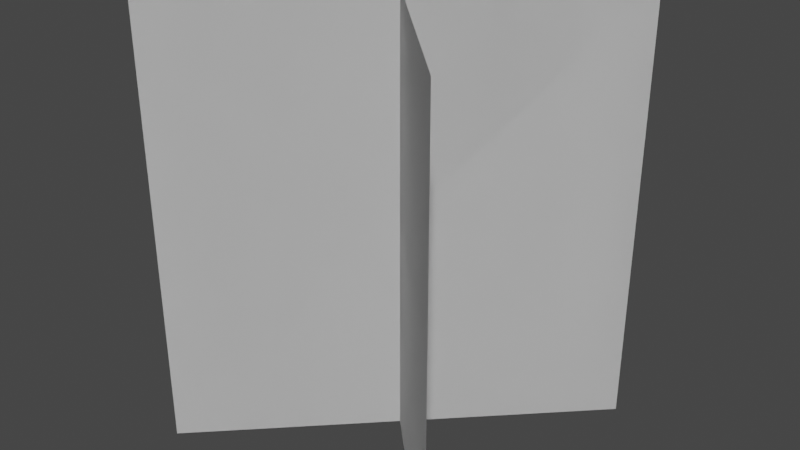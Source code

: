 # Source: CrossShape.blend  (saved by Blender 2.82.7; exported with 4.5.12 LTS)
import bpy
from mathutils import Matrix  # noqa: F401  (used for matrix-valued properties, if any)

bpy.ops.wm.read_factory_settings(use_empty=True)
scene = bpy.context.scene
scene.name = 'Scene'

# ---- world
world_world = bpy.data.worlds.new('World'); scene.world = world_world
world_world.use_nodes = True; world_world.node_tree.nodes.clear()
_N = world_world.node_tree.nodes; _L = world_world.node_tree.links
n0 = _N.new('ShaderNodeOutputWorld'); n0.name = 'World Output'; n0.location = (300, 300)
n1 = _N.new('ShaderNodeBackground'); n1.name = 'Background'; n1.location = (10, 300)
n1.inputs[0].default_value = (0.05088, 0.05088, 0.05088, 1.0)
_L.new(n1.outputs[0], n0.inputs[0])
n0.is_active_output = True
world_world.color = (0.05088, 0.05088, 0.05088)
world_world.use_sun_shadow = False
world_world.sun_shadow_jitter_overblur = 0.0

# ---- meshes
me_planes = bpy.data.meshes.new('Planes')
me_planes.from_pydata([(-0.3536, -0.3536, 0.0), (0.3536, 0.3536, 0.0), (-0.3536, -0.3536, 1.0), (0.3536, 0.3536, 1.0), (0.3536, -0.3536, 0.0), (-0.3536, 0.3536, 2.98e-08), (0.3536, -0.3536, 1.0), (-0.3536, 0.3536, 1.0), (0.3536, 0.3536, 0.0), (-0.3536, -0.3536, 0.0), (0.3536, 0.3536, 1.0), (-0.3536, -0.3536, 1.0), (-0.3536, 0.3536, 0.0), (0.3536, -0.3536, 2.98e-08), (-0.3536, 0.3536, 1.0), (0.3536, -0.3536, 1.0)], [], [(0, 1, 3, 2), (4, 5, 7, 6), (8, 9, 11, 10), (12, 13, 15, 14)])
_uv = me_planes.uv_layers.new(name='UVMap')
_uv.uv.foreach_set('vector', [0.0, 0.0, 1.0, 0.0, 1.0, 1.0, 0.0, 1.0, 0.0, 0.0, 1.0, 0.0, 1.0, 1.0, 0.0, 1.0, 0.0, 0.0, 1.0, 0.0, 1.0, 1.0, 0.0, 1.0, 0.0, 0.0, 1.0, 0.0, 1.0, 1.0, 0.0, 1.0])
me_planes.use_remesh_fix_poles = True
me_planes.use_remesh_preserve_attributes = False
me_planes.use_mirror_vertex_groups = False
me_planes.update()

# ---- objects
ob_crossshape = bpy.data.objects.new('CrossShape', me_planes)

# ---- transforms, parenting, visibility, modifiers, constraints
ob_crossshape.location = (0.0, 0.0, 0.0)
ob_crossshape.rotation_euler = (0.0, 0.0, 3.142)
ob_crossshape.lineart.crease_threshold = 0.0

# ---- collection membership
scene.collection.objects.link(ob_crossshape)

# ---- scene / render settings (as saved in the file)
scene.frame_start = 1; scene.frame_end = 250; scene.frame_set(1)
scene.render.engine = 'BLENDER_EEVEE_NEXT'
scene.cycles.use_denoising = False
scene.cycles.samples = 128
scene.cycles.sampling_pattern = 'TABULATED_SOBOL'
scene.cycles.use_adaptive_sampling = False
scene.cycles.use_light_tree = False
scene.view_settings.view_transform = 'Filmic'
bpy.context.view_layer.update()

# ---- added for rendering (the .blend has no active camera and no usable light): camera, sun
cam_auto = bpy.data.cameras.new('AutoCamera')
cam_auto.lens = 50.0
cam_auto.sensor_width = 36.0
cam_auto.clip_end = 1000.0
ob_auto_camera = bpy.data.objects.new('AutoCamera', cam_auto)
scene.collection.objects.link(ob_auto_camera)
ob_auto_camera.location = (1.30847, -1.57016, 1.54677)
ob_auto_camera.rotation_euler = (1.09748, -7.21219e-08, 0.694738)
scene.camera = ob_auto_camera
light_auto_sun = bpy.data.lights.new('AutoSun', 'SUN')
light_auto_sun.energy = 3.0
light_auto_sun.angle = 0.0523599
ob_auto_sun = bpy.data.objects.new('AutoSun', light_auto_sun)
scene.collection.objects.link(ob_auto_sun)
ob_auto_sun.rotation_euler = (0.872665, 0.174533, 0.523599)
bpy.context.view_layer.update()
